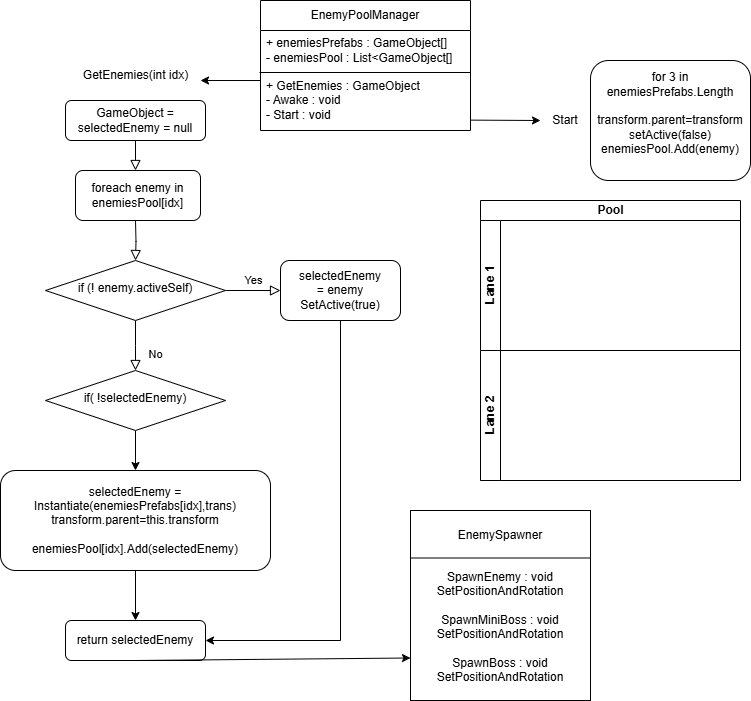

The diagram above was exported from draw.io. Its source (the exported page's mxGraphModel, read from the mxfile embedded in the PNG):
<mxGraphModel dx="1282" dy="569" grid="1" gridSize="10" guides="1" tooltips="1" connect="1" arrows="1" fold="1" page="1" pageScale="1" pageWidth="827" pageHeight="1169" math="0" shadow="0">
  <root>
    <mxCell id="WIyWlLk6GJQsqaUBKTNV-0" />
    <mxCell id="WIyWlLk6GJQsqaUBKTNV-1" parent="WIyWlLk6GJQsqaUBKTNV-0" />
    <mxCell id="WIyWlLk6GJQsqaUBKTNV-2" value="" style="rounded=0;html=1;jettySize=auto;orthogonalLoop=1;fontSize=11;endArrow=block;endFill=0;endSize=8;strokeWidth=1;shadow=0;labelBackgroundColor=none;edgeStyle=orthogonalEdgeStyle;" parent="WIyWlLk6GJQsqaUBKTNV-1" source="WIyWlLk6GJQsqaUBKTNV-3" edge="1">
      <mxGeometry relative="1" as="geometry">
        <mxPoint x="165" y="170" as="targetPoint" />
      </mxGeometry>
    </mxCell>
    <mxCell id="WIyWlLk6GJQsqaUBKTNV-3" value="GameObject = selectedEnemy = null" style="rounded=1;whiteSpace=wrap;html=1;fontSize=12;glass=0;strokeWidth=1;shadow=0;" parent="WIyWlLk6GJQsqaUBKTNV-1" vertex="1">
      <mxGeometry x="95" y="100" width="140" height="40" as="geometry" />
    </mxCell>
    <mxCell id="WIyWlLk6GJQsqaUBKTNV-4" value="" style="rounded=0;html=1;jettySize=auto;orthogonalLoop=1;fontSize=11;endArrow=block;endFill=0;endSize=8;strokeWidth=1;shadow=0;labelBackgroundColor=none;edgeStyle=orthogonalEdgeStyle;" parent="WIyWlLk6GJQsqaUBKTNV-1" target="WIyWlLk6GJQsqaUBKTNV-10" edge="1">
      <mxGeometry x="-0.0125" y="20" relative="1" as="geometry">
        <mxPoint as="offset" />
        <mxPoint x="165" y="220" as="sourcePoint" />
      </mxGeometry>
    </mxCell>
    <mxCell id="WIyWlLk6GJQsqaUBKTNV-8" value="No" style="rounded=0;html=1;jettySize=auto;orthogonalLoop=1;fontSize=11;endArrow=block;endFill=0;endSize=8;strokeWidth=1;shadow=0;labelBackgroundColor=none;edgeStyle=orthogonalEdgeStyle;" parent="WIyWlLk6GJQsqaUBKTNV-1" source="WIyWlLk6GJQsqaUBKTNV-10" edge="1">
      <mxGeometry x="0.3333" y="20" relative="1" as="geometry">
        <mxPoint as="offset" />
        <mxPoint x="165" y="370" as="targetPoint" />
      </mxGeometry>
    </mxCell>
    <mxCell id="WIyWlLk6GJQsqaUBKTNV-9" value="Yes" style="edgeStyle=orthogonalEdgeStyle;rounded=0;html=1;jettySize=auto;orthogonalLoop=1;fontSize=11;endArrow=block;endFill=0;endSize=8;strokeWidth=1;shadow=0;labelBackgroundColor=none;" parent="WIyWlLk6GJQsqaUBKTNV-1" source="WIyWlLk6GJQsqaUBKTNV-10" target="WIyWlLk6GJQsqaUBKTNV-12" edge="1">
      <mxGeometry y="10" relative="1" as="geometry">
        <mxPoint as="offset" />
      </mxGeometry>
    </mxCell>
    <mxCell id="WIyWlLk6GJQsqaUBKTNV-10" value="if (! enemy.activeSelf)" style="rhombus;whiteSpace=wrap;html=1;shadow=0;fontFamily=Helvetica;fontSize=12;align=center;strokeWidth=1;spacing=6;spacingTop=-4;" parent="WIyWlLk6GJQsqaUBKTNV-1" vertex="1">
      <mxGeometry x="75" y="260" width="180" height="60" as="geometry" />
    </mxCell>
    <mxCell id="OfMxlGuXPZzfxh_H6Wnx-30" style="edgeStyle=orthogonalEdgeStyle;rounded=0;orthogonalLoop=1;jettySize=auto;html=1;exitX=0.5;exitY=1;exitDx=0;exitDy=0;entryX=1;entryY=0.5;entryDx=0;entryDy=0;" edge="1" parent="WIyWlLk6GJQsqaUBKTNV-1" source="WIyWlLk6GJQsqaUBKTNV-12" target="OfMxlGuXPZzfxh_H6Wnx-22">
      <mxGeometry relative="1" as="geometry">
        <mxPoint x="370" y="650" as="targetPoint" />
      </mxGeometry>
    </mxCell>
    <mxCell id="WIyWlLk6GJQsqaUBKTNV-12" value="selectedEnemy&lt;div&gt;= enemy&lt;/div&gt;&lt;div&gt;SetActive(true)&lt;/div&gt;" style="rounded=1;whiteSpace=wrap;html=1;fontSize=12;glass=0;strokeWidth=1;shadow=0;" parent="WIyWlLk6GJQsqaUBKTNV-1" vertex="1">
      <mxGeometry x="310" y="260" width="120" height="60" as="geometry" />
    </mxCell>
    <mxCell id="OfMxlGuXPZzfxh_H6Wnx-0" value="EnemyPoolManager" style="swimlane;fontStyle=0;childLayout=stackLayout;horizontal=1;startSize=30;horizontalStack=0;resizeParent=1;resizeParentMax=0;resizeLast=0;collapsible=1;marginBottom=0;whiteSpace=wrap;html=1;" vertex="1" parent="WIyWlLk6GJQsqaUBKTNV-1">
      <mxGeometry x="290" width="210" height="130" as="geometry" />
    </mxCell>
    <mxCell id="OfMxlGuXPZzfxh_H6Wnx-1" value="+ enemiesPrefabs : GameObject[]&lt;div&gt;- enemiesPool : List&amp;lt;GameObject[]&lt;/div&gt;" style="text;strokeColor=none;fillColor=none;align=left;verticalAlign=middle;spacingLeft=4;spacingRight=4;overflow=hidden;points=[[0,0.5],[1,0.5]];portConstraint=eastwest;rotatable=0;whiteSpace=wrap;html=1;" vertex="1" parent="OfMxlGuXPZzfxh_H6Wnx-0">
      <mxGeometry y="30" width="210" height="40" as="geometry" />
    </mxCell>
    <mxCell id="OfMxlGuXPZzfxh_H6Wnx-2" value="&lt;div&gt;&lt;span style=&quot;background-color: initial;&quot;&gt;+ GetEnemies : GameObject&lt;/span&gt;&lt;br&gt;&lt;/div&gt;- Awake : void&lt;div&gt;- Start : void&lt;br&gt;&lt;/div&gt;" style="text;strokeColor=none;fillColor=none;align=left;verticalAlign=middle;spacingLeft=4;spacingRight=4;overflow=hidden;points=[[0,0.5],[1,0.5]];portConstraint=eastwest;rotatable=0;whiteSpace=wrap;html=1;" vertex="1" parent="OfMxlGuXPZzfxh_H6Wnx-0">
      <mxGeometry y="70" width="210" height="60" as="geometry" />
    </mxCell>
    <mxCell id="OfMxlGuXPZzfxh_H6Wnx-4" value="" style="endArrow=none;html=1;rounded=0;" edge="1" parent="OfMxlGuXPZzfxh_H6Wnx-0">
      <mxGeometry width="50" height="50" relative="1" as="geometry">
        <mxPoint x="-1" y="72" as="sourcePoint" />
        <mxPoint x="210" y="72" as="targetPoint" />
      </mxGeometry>
    </mxCell>
    <mxCell id="OfMxlGuXPZzfxh_H6Wnx-5" value="Pool" style="swimlane;childLayout=stackLayout;resizeParent=1;resizeParentMax=0;horizontal=1;startSize=20;horizontalStack=0;html=1;" vertex="1" parent="WIyWlLk6GJQsqaUBKTNV-1">
      <mxGeometry x="510" y="200" width="260" height="280" as="geometry" />
    </mxCell>
    <mxCell id="OfMxlGuXPZzfxh_H6Wnx-6" value="Lane 1" style="swimlane;startSize=20;horizontal=0;html=1;" vertex="1" parent="OfMxlGuXPZzfxh_H6Wnx-5">
      <mxGeometry y="20" width="260" height="130" as="geometry" />
    </mxCell>
    <mxCell id="OfMxlGuXPZzfxh_H6Wnx-7" value="Lane 2" style="swimlane;startSize=20;horizontal=0;html=1;" vertex="1" parent="OfMxlGuXPZzfxh_H6Wnx-5">
      <mxGeometry y="150" width="260" height="130" as="geometry" />
    </mxCell>
    <mxCell id="OfMxlGuXPZzfxh_H6Wnx-11" value="foreach enemy in enemiesPool[idx]" style="rounded=1;whiteSpace=wrap;html=1;" vertex="1" parent="WIyWlLk6GJQsqaUBKTNV-1">
      <mxGeometry x="105" y="170" width="125" height="50" as="geometry" />
    </mxCell>
    <mxCell id="OfMxlGuXPZzfxh_H6Wnx-21" style="edgeStyle=orthogonalEdgeStyle;rounded=0;orthogonalLoop=1;jettySize=auto;html=1;exitX=0.5;exitY=1;exitDx=0;exitDy=0;entryX=0.5;entryY=0;entryDx=0;entryDy=0;" edge="1" parent="WIyWlLk6GJQsqaUBKTNV-1" source="OfMxlGuXPZzfxh_H6Wnx-14" target="OfMxlGuXPZzfxh_H6Wnx-18">
      <mxGeometry relative="1" as="geometry" />
    </mxCell>
    <mxCell id="OfMxlGuXPZzfxh_H6Wnx-14" value="if( !selectedEnemy)" style="rhombus;whiteSpace=wrap;html=1;shadow=0;fontFamily=Helvetica;fontSize=12;align=center;strokeWidth=1;spacing=6;spacingTop=-4;" vertex="1" parent="WIyWlLk6GJQsqaUBKTNV-1">
      <mxGeometry x="75" y="370" width="180" height="60" as="geometry" />
    </mxCell>
    <mxCell id="OfMxlGuXPZzfxh_H6Wnx-29" style="edgeStyle=orthogonalEdgeStyle;rounded=0;orthogonalLoop=1;jettySize=auto;html=1;exitX=0.5;exitY=1;exitDx=0;exitDy=0;entryX=0.5;entryY=0;entryDx=0;entryDy=0;" edge="1" parent="WIyWlLk6GJQsqaUBKTNV-1" source="OfMxlGuXPZzfxh_H6Wnx-18" target="OfMxlGuXPZzfxh_H6Wnx-22">
      <mxGeometry relative="1" as="geometry" />
    </mxCell>
    <mxCell id="OfMxlGuXPZzfxh_H6Wnx-18" value="selectedEnemy = Instantiate(enemiesPrefabs[idx],trans)&lt;div&gt;transform.parent=this.transform&lt;/div&gt;&lt;div&gt;&lt;br&gt;&lt;/div&gt;&lt;div&gt;enemiesPool[idx].Add(selectedEnemy)&lt;/div&gt;" style="rounded=1;whiteSpace=wrap;html=1;fontSize=12;glass=0;strokeWidth=1;shadow=0;" vertex="1" parent="WIyWlLk6GJQsqaUBKTNV-1">
      <mxGeometry x="30" y="470" width="270" height="100" as="geometry" />
    </mxCell>
    <mxCell id="OfMxlGuXPZzfxh_H6Wnx-22" value="return selectedEnemy" style="rounded=1;whiteSpace=wrap;html=1;fontSize=12;glass=0;strokeWidth=1;shadow=0;" vertex="1" parent="WIyWlLk6GJQsqaUBKTNV-1">
      <mxGeometry x="95" y="620" width="140" height="40" as="geometry" />
    </mxCell>
    <mxCell id="OfMxlGuXPZzfxh_H6Wnx-31" value="GetEnemies(int idx)" style="text;html=1;align=center;verticalAlign=middle;whiteSpace=wrap;rounded=0;" vertex="1" parent="WIyWlLk6GJQsqaUBKTNV-1">
      <mxGeometry x="103.75" y="60" width="122.5" height="30" as="geometry" />
    </mxCell>
    <mxCell id="OfMxlGuXPZzfxh_H6Wnx-33" value="" style="endArrow=classic;html=1;rounded=0;exitX=0.002;exitY=0.167;exitDx=0;exitDy=0;exitPerimeter=0;" edge="1" parent="WIyWlLk6GJQsqaUBKTNV-1" source="OfMxlGuXPZzfxh_H6Wnx-2">
      <mxGeometry width="50" height="50" relative="1" as="geometry">
        <mxPoint x="390" y="270" as="sourcePoint" />
        <mxPoint x="230" y="80" as="targetPoint" />
      </mxGeometry>
    </mxCell>
    <mxCell id="OfMxlGuXPZzfxh_H6Wnx-44" value="" style="endArrow=classic;html=1;rounded=0;exitX=0.5;exitY=1;exitDx=0;exitDy=0;entryX=0;entryY=0.75;entryDx=0;entryDy=0;" edge="1" parent="WIyWlLk6GJQsqaUBKTNV-1" source="OfMxlGuXPZzfxh_H6Wnx-22">
      <mxGeometry width="50" height="50" relative="1" as="geometry">
        <mxPoint x="390" y="630" as="sourcePoint" />
        <mxPoint x="440" y="657.5" as="targetPoint" />
      </mxGeometry>
    </mxCell>
    <mxCell id="OfMxlGuXPZzfxh_H6Wnx-50" value="&lt;div&gt;&lt;br&gt;&lt;/div&gt;&lt;div&gt;&lt;div&gt;&lt;br&gt;&lt;/div&gt;&lt;div&gt;&lt;br&gt;&lt;/div&gt;&lt;div&gt;SpawnEnemy : void&lt;div&gt;SetPositionAndRotation&lt;/div&gt;&lt;/div&gt;&lt;/div&gt;&lt;div&gt;&lt;br&gt;&lt;/div&gt;&lt;div&gt;SpawnMiniBoss : void&lt;div&gt;SetPositionAndRotation&lt;/div&gt;&lt;/div&gt;&lt;div&gt;&lt;br&gt;&lt;/div&gt;&lt;div&gt;SpawnBoss : void&lt;div&gt;SetPositionAndRotation&lt;/div&gt;&lt;/div&gt;" style="rounded=0;whiteSpace=wrap;html=1;" vertex="1" parent="WIyWlLk6GJQsqaUBKTNV-1">
      <mxGeometry x="440" y="510" width="180" height="190" as="geometry" />
    </mxCell>
    <mxCell id="OfMxlGuXPZzfxh_H6Wnx-52" value="" style="endArrow=none;html=1;rounded=0;exitX=0;exitY=0.25;exitDx=0;exitDy=0;entryX=1;entryY=0.25;entryDx=0;entryDy=0;" edge="1" parent="WIyWlLk6GJQsqaUBKTNV-1" source="OfMxlGuXPZzfxh_H6Wnx-50" target="OfMxlGuXPZzfxh_H6Wnx-50">
      <mxGeometry width="50" height="50" relative="1" as="geometry">
        <mxPoint x="390" y="530" as="sourcePoint" />
        <mxPoint x="620" y="565" as="targetPoint" />
      </mxGeometry>
    </mxCell>
    <mxCell id="OfMxlGuXPZzfxh_H6Wnx-53" value="EnemySpawner" style="text;html=1;align=center;verticalAlign=middle;whiteSpace=wrap;rounded=0;" vertex="1" parent="WIyWlLk6GJQsqaUBKTNV-1">
      <mxGeometry x="500" y="520" width="60" height="30" as="geometry" />
    </mxCell>
    <mxCell id="OfMxlGuXPZzfxh_H6Wnx-54" value="Start" style="text;html=1;align=center;verticalAlign=middle;whiteSpace=wrap;rounded=0;" vertex="1" parent="WIyWlLk6GJQsqaUBKTNV-1">
      <mxGeometry x="570" y="105" width="50" height="30" as="geometry" />
    </mxCell>
    <mxCell id="OfMxlGuXPZzfxh_H6Wnx-55" value="" style="endArrow=classic;html=1;rounded=0;exitX=1.002;exitY=0.827;exitDx=0;exitDy=0;exitPerimeter=0;" edge="1" parent="WIyWlLk6GJQsqaUBKTNV-1" source="OfMxlGuXPZzfxh_H6Wnx-2">
      <mxGeometry width="50" height="50" relative="1" as="geometry">
        <mxPoint x="300" y="90" as="sourcePoint" />
        <mxPoint x="570" y="120" as="targetPoint" />
      </mxGeometry>
    </mxCell>
    <mxCell id="OfMxlGuXPZzfxh_H6Wnx-57" value="&lt;div&gt;&lt;br&gt;&lt;/div&gt;&lt;div&gt;for 3 in enemiesPrefabs.Length&lt;/div&gt;&lt;div&gt;&lt;br&gt;&lt;/div&gt;&lt;div&gt;transform.parent=transform&lt;/div&gt;&lt;div&gt;setActive(false)&lt;/div&gt;&lt;div&gt;enemiesPool.Add(enemy)&lt;/div&gt;&lt;div&gt;&lt;br&gt;&lt;div&gt;&lt;div&gt;&lt;br&gt;&lt;/div&gt;&lt;/div&gt;&lt;/div&gt;" style="rounded=1;whiteSpace=wrap;html=1;fontSize=12;glass=0;strokeWidth=1;shadow=0;" vertex="1" parent="WIyWlLk6GJQsqaUBKTNV-1">
      <mxGeometry x="620" y="60" width="160" height="120" as="geometry" />
    </mxCell>
  </root>
</mxGraphModel>